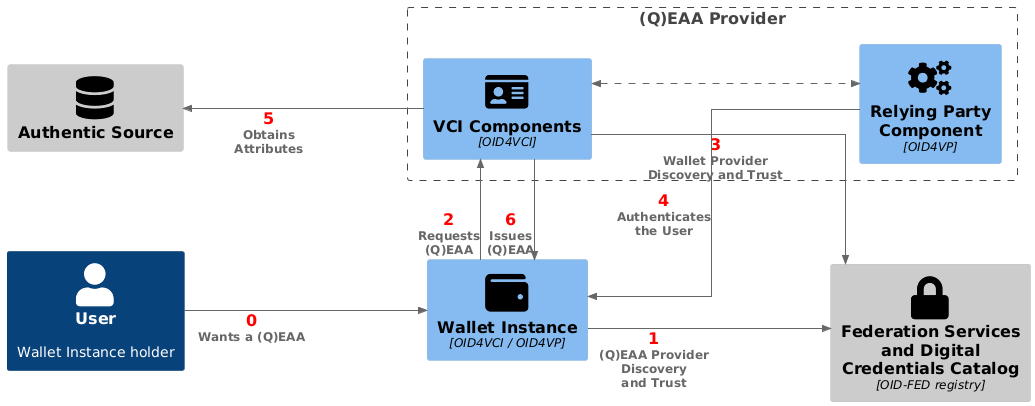

The diagram above was rendered by PlantUML. Its source (embedded in the PNG):
@startuml High-Level (Q)EAA Issuance Flow
!include <C4/C4_Component>

HIDE_STEREOTYPE()
LAYOUT_LEFT_RIGHT()

skinparam linetype ortho
skinparam nodesep 100
skinparam ranksep 239

' Define SPRITES
!include <tupadr3/common>
!include <tupadr3/font-awesome-5/certificate>
!include <tupadr3/font-awesome-5/database>
!include <tupadr3/font-awesome-5/lock>
!include <tupadr3/font-awesome-5/users>
!include <tupadr3/font-awesome-5/cogs>
!include <tupadr3/font-awesome-5/server>
!include <tupadr3/font-awesome-5/key>
!include <tupadr3/font-awesome-5/user>
!include <tupadr3/font-awesome-5/id_card>
!include <tupadr3/font-awesome-5/exchange_alt>
!include <tupadr3/font-awesome-5/desktop>
!include <tupadr3/font-awesome-5/wallet>
!include <tupadr3/font-awesome/institution>

AddRelTag("async", $textColor=$ARROW_FONT_COLOR, $lineColor=$ARROW_COLOR, $lineStyle=DashedLine())

Person(user, "User", "Wallet Instance holder")
Component(wi, "Wallet Instance", "OID4VCI / OID4VP", "",$sprite="wallet")
Boundary(qeaaProvider, "(Q)EAA Provider") {
    Component(vci, "VCI Components", "OID4VCI", "",$sprite="id_card")
    Component(rp, "Relying Party Component", "OID4VP", "",$sprite="cogs")
}
Component_Ext(as, "Authentic Source", "", "",$sprite="database")
Component_Ext(ta, "Federation Services and Digital Credentials Catalog", "OID-FED registry", "",$sprite="lock")

Rel(user,wi,"<size:16><color red><b>0</b></color></size>\nWants a (Q)EAA","")
Rel(wi,ta,"<size:16><color red><b>1</b></color></size>\n(Q)EAA Provider Discovery\nand Trust","")
Rel(wi,vci,"<size:16><color red><b>2</b></color></size>\nRequests\n(Q)EAA","")
Rel(vci,ta,"<size:16><color red><b>3</b></color></size>\nWallet Provider Discovery and Trust","")
Rel_U(rp,wi,"<size:16><color red><b>4</b></color></size>\nAuthenticates\nthe User","")
Rel_U(vci,as,"<size:16><color red><b>5</b></color></size>\nObtains\nAttributes","")
BiRel(vci,rp,"","",$tags="async")
Rel(vci,wi,"<size:16><color red><b>6</b></color></size>\nIssues\n(Q)EAA","")
@enduml